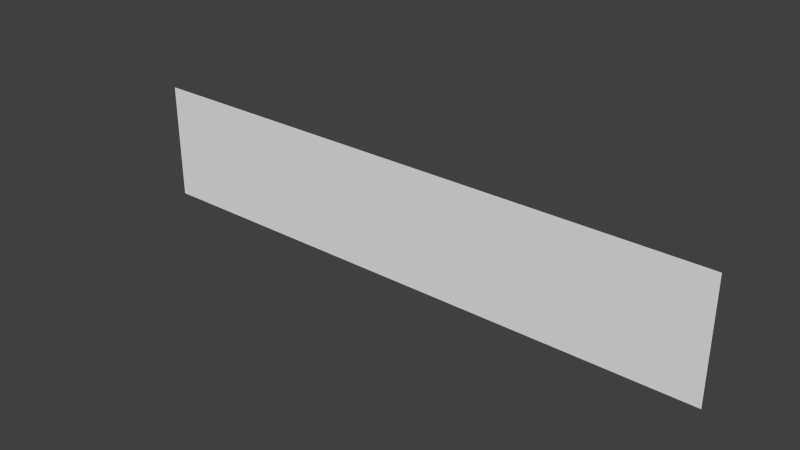 # Source: doorvisual.blend  (saved by Blender 2.68.0; exported with 4.5.12 LTS)
import bpy
from mathutils import Matrix  # noqa: F401  (used for matrix-valued properties, if any)

bpy.ops.wm.read_factory_settings(use_empty=True)
scene = bpy.context.scene
scene.name = 'Scene'

# ---- collections
col_collection_1 = bpy.data.collections.new('Collection 1'); scene.collection.children.link(col_collection_1)

# ---- materials (node trees are filled in below, after node groups)
mat_material = bpy.data.materials.new('Material')
mat_material.alpha_threshold = 0.0
mat_material.use_transparent_shadow = False
mat_material.roughness = 0.5
mat_material.line_color = (0.0, 0.0, 0.0, 1.0)

# ---- material node trees

# ---- world
world_world = bpy.data.worlds.new('World'); scene.world = world_world
world_world.color = (0.05088, 0.05088, 0.05088)
world_world.use_sun_shadow = False
world_world.sun_shadow_jitter_overblur = 0.0
world_world.cycles.sampling_method = 'MANUAL'
world_world.cycles.sample_map_resolution = 256

# ---- meshes
me_cube = bpy.data.meshes.new('Cube')
me_cube.from_pydata([(1.0, 1.0, -0.2), (-1.0, 1.0, -0.2), (1.0, 1.0, 0.2), (-1.0, 1.0, 0.2)], [], [(0, 1, 3, 2)])
_uv = me_cube.uv_layers.new(name='UVMap')
_uv.uv.foreach_set('vector', [1.0, 0.2, 4.484e-05, 0.2, 4.472e-05, 4.472e-05, 1.0, 4.472e-05])
me_cube.materials.append(mat_material)
me_cube.use_remesh_preserve_volume = False
me_cube.use_remesh_preserve_attributes = False
me_cube.use_mirror_vertex_groups = False
me_cube.update()

# ---- objects
ob_cube = bpy.data.objects.new('Cube', me_cube)

# ---- transforms, parenting, visibility, modifiers, constraints
ob_cube.location = (0.0, 0.0, 0.0)
ob_cube.lock_rotations_4d = False
ob_cube.empty_display_type = 'ARROWS'
ob_cube.lineart.crease_threshold = 0.0

# ---- collection membership
col_collection_1.objects.link(ob_cube)

# ---- scene / render settings (as saved in the file)
scene.frame_start = 1; scene.frame_end = 250; scene.frame_set(1)
scene.render.engine = 'BLENDER_EEVEE_NEXT'
scene.render.image_settings.color_mode = 'RGB'
scene.render.image_settings.compression = 90
scene.render.resolution_percentage = 50
scene.render.dither_intensity = 0.0
scene.cycles.use_denoising = False
scene.cycles.samples = 10
scene.cycles.sampling_pattern = 'TABULATED_SOBOL'
scene.cycles.light_sampling_threshold = 0.0
scene.cycles.use_adaptive_sampling = False
scene.cycles.use_light_tree = False
scene.cycles.blur_glossy = 0.0
scene.cycles.volume_bounces = 1
scene.cycles.pixel_filter_type = 'GAUSSIAN'
scene.cycles.sample_clamp_indirect = 0.0
scene.view_settings.view_transform = 'Standard'
bpy.context.view_layer.update()

# ---- added for rendering (the .blend has no active camera and no usable light): camera, sun
cam_auto = bpy.data.cameras.new('AutoCamera')
cam_auto.lens = 50.0
cam_auto.sensor_width = 36.0
cam_auto.clip_end = 1000.0
ob_auto_camera = bpy.data.objects.new('AutoCamera', cam_auto)
scene.collection.objects.link(ob_auto_camera)
ob_auto_camera.location = (1.8871, -1.26451, 1.50968)
ob_auto_camera.rotation_euler = (1.09748, -7.21219e-08, 0.694738)
scene.camera = ob_auto_camera
light_auto_sun = bpy.data.lights.new('AutoSun', 'SUN')
light_auto_sun.energy = 3.0
light_auto_sun.angle = 0.0523599
ob_auto_sun = bpy.data.objects.new('AutoSun', light_auto_sun)
scene.collection.objects.link(ob_auto_sun)
ob_auto_sun.rotation_euler = (0.872665, 0.174533, 0.523599)
bpy.context.view_layer.update()
